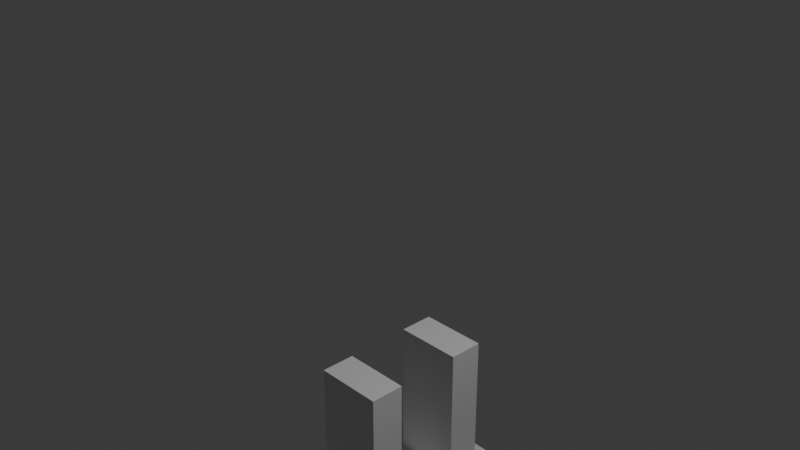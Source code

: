 # Source: karakter.blend  (saved by Blender 5.0.119; exported with 4.5.12 LTS)
import bpy
from mathutils import Matrix  # noqa: F401  (used for matrix-valued properties, if any)

bpy.ops.wm.read_factory_settings(use_empty=True)
scene = bpy.context.scene
scene.name = 'Scene'

# ---- collections
col_collection = bpy.data.collections.new('Collection'); scene.collection.children.link(col_collection)

# ---- world
world_world = bpy.data.worlds.new('World'); scene.world = world_world
world_world.use_nodes = True; world_world.node_tree.nodes.clear()
_N = world_world.node_tree.nodes; _L = world_world.node_tree.links
n0 = _N.new('ShaderNodeOutputWorld'); n0.name = 'World Output'; n0.location = (200, 100)
n1 = _N.new('ShaderNodeBackground'); n1.name = 'Background'; n1.location = (-200, 100)
n1.inputs[0].default_value = (0.05088, 0.05088, 0.05088, 1.0)
_L.new(n1.outputs[0], n0.inputs[0])
n0.is_active_output = True
world_world.color = (0.05088, 0.05088, 0.05088)
world_world.sun_shadow_jitter_overblur = 0.0

# ---- cameras
cam_camera = bpy.data.cameras.new('Camera')
cam_camera.clip_end = 100.0
cam_camera.ortho_scale = 7.314

# ---- lights
light_light = bpy.data.lights.new('Light', 'POINT')
light_light.energy = 1000.0
light_light.shadow_soft_size = 0.1

# ---- meshes
me_k_p_001 = bpy.data.meshes.new('Küp.001')
me_k_p_001.from_pydata([(-1.0, -1.0, -1.0), (-1.0, -1.0, 1.0), (-1.0, 1.0, -1.0), (-1.0, 1.0, 1.0), (1.0, -1.0, -1.0), (1.0, -1.0, 1.0), (1.0, 1.0, -1.0), (1.0, 1.0, 1.0)], [], [(0, 1, 3, 2), (2, 3, 7, 6), (6, 7, 5, 4), (4, 5, 1, 0), (2, 6, 4, 0), (7, 3, 1, 5)])
_uv = me_k_p_001.uv_layers.new(name='UV Haritası')
_uv.uv.foreach_set('vector', [0.375, 0.0, 0.625, 0.0, 0.625, 0.25, 0.375, 0.25, 0.375, 0.25, 0.625, 0.25, 0.625, 0.5, 0.375, 0.5, 0.375, 0.5, 0.625, 0.5, 0.625, 0.75, 0.375, 0.75, 0.375, 0.75, 0.625, 0.75, 0.625, 1.0, 0.375, 1.0, 0.125, 0.5, 0.375, 0.5, 0.375, 0.75, 0.125, 0.75, 0.625, 0.5, 0.875, 0.5, 0.875, 0.75, 0.625, 0.75])
me_k_p_001.update()
me_k_p_002 = bpy.data.meshes.new('Küp.002')
me_k_p_002.from_pydata([(-1.0, -1.0, -1.0), (-1.0, -1.0, 1.0), (-1.0, 1.0, -1.0), (-1.0, 1.0, 1.0), (1.0, -1.0, -1.0), (1.0, -1.0, 1.0), (1.0, 1.0, -1.0), (1.0, 1.0, 1.0)], [], [(0, 1, 3, 2), (2, 3, 7, 6), (6, 7, 5, 4), (4, 5, 1, 0), (2, 6, 4, 0), (7, 3, 1, 5)])
_uv = me_k_p_002.uv_layers.new(name='UV Haritası')
_uv.uv.foreach_set('vector', [0.375, 0.0, 0.625, 0.0, 0.625, 0.25, 0.375, 0.25, 0.375, 0.25, 0.625, 0.25, 0.625, 0.5, 0.375, 0.5, 0.375, 0.5, 0.625, 0.5, 0.625, 0.75, 0.375, 0.75, 0.375, 0.75, 0.625, 0.75, 0.625, 1.0, 0.375, 1.0, 0.125, 0.5, 0.375, 0.5, 0.375, 0.75, 0.125, 0.75, 0.625, 0.5, 0.875, 0.5, 0.875, 0.75, 0.625, 0.75])
me_k_p_002.update()
me_k_p_003 = bpy.data.meshes.new('Küp.003')
me_k_p_003.from_pydata([(-1.0, -1.0, -1.0), (-1.0, -1.0, 1.0), (-1.0, 1.0, -1.0), (-1.0, 1.0, 1.0), (1.0, -1.0, -1.0), (1.0, -1.0, 1.0), (1.0, 1.0, -1.0), (1.0, 1.0, 1.0)], [], [(0, 1, 3, 2), (2, 3, 7, 6), (6, 7, 5, 4), (4, 5, 1, 0), (2, 6, 4, 0), (7, 3, 1, 5)])
_uv = me_k_p_003.uv_layers.new(name='UV Haritası')
_uv.uv.foreach_set('vector', [0.375, 0.0, 0.625, 0.0, 0.625, 0.25, 0.375, 0.25, 0.375, 0.25, 0.625, 0.25, 0.625, 0.5, 0.375, 0.5, 0.375, 0.5, 0.625, 0.5, 0.625, 0.75, 0.375, 0.75, 0.375, 0.75, 0.625, 0.75, 0.625, 1.0, 0.375, 1.0, 0.125, 0.5, 0.375, 0.5, 0.375, 0.75, 0.125, 0.75, 0.625, 0.5, 0.875, 0.5, 0.875, 0.75, 0.625, 0.75])
me_k_p_003.update()
me_k_p_004 = bpy.data.meshes.new('Küp.004')
me_k_p_004.from_pydata([(-1.0, -1.0, -1.0), (-1.0, -1.0, 1.0), (-1.0, 1.0, -1.0), (-1.0, 1.0, 1.0), (1.0, -1.0, -1.0), (1.0, -1.0, 1.0), (1.0, 1.0, -1.0), (1.0, 1.0, 1.0)], [], [(0, 1, 3, 2), (2, 3, 7, 6), (6, 7, 5, 4), (4, 5, 1, 0), (2, 6, 4, 0), (7, 3, 1, 5)])
_uv = me_k_p_004.uv_layers.new(name='UV Haritası')
_uv.uv.foreach_set('vector', [0.375, 0.0, 0.625, 0.0, 0.625, 0.25, 0.375, 0.25, 0.375, 0.25, 0.625, 0.25, 0.625, 0.5, 0.375, 0.5, 0.375, 0.5, 0.625, 0.5, 0.625, 0.75, 0.375, 0.75, 0.375, 0.75, 0.625, 0.75, 0.625, 1.0, 0.375, 1.0, 0.125, 0.5, 0.375, 0.5, 0.375, 0.75, 0.125, 0.75, 0.625, 0.5, 0.875, 0.5, 0.875, 0.75, 0.625, 0.75])
me_k_p_004.update()
me_k_p_005 = bpy.data.meshes.new('Küp.005')
me_k_p_005.from_pydata([(-1.0, -1.0, -1.0), (-1.0, -1.0, 1.0), (-1.0, 1.0, -1.0), (-1.0, 1.0, 1.0), (1.0, -1.0, -1.0), (1.0, -1.0, 1.0), (1.0, 1.0, -1.0), (1.0, 1.0, 1.0)], [], [(0, 1, 3, 2), (2, 3, 7, 6), (6, 7, 5, 4), (4, 5, 1, 0), (2, 6, 4, 0), (7, 3, 1, 5)])
_uv = me_k_p_005.uv_layers.new(name='UV Haritası')
_uv.uv.foreach_set('vector', [0.375, 0.0, 0.625, 0.0, 0.625, 0.25, 0.375, 0.25, 0.375, 0.25, 0.625, 0.25, 0.625, 0.5, 0.375, 0.5, 0.375, 0.5, 0.625, 0.5, 0.625, 0.75, 0.375, 0.75, 0.375, 0.75, 0.625, 0.75, 0.625, 1.0, 0.375, 1.0, 0.125, 0.5, 0.375, 0.5, 0.375, 0.75, 0.125, 0.75, 0.625, 0.5, 0.875, 0.5, 0.875, 0.75, 0.625, 0.75])
me_k_p_005.update()
me_k_p_006 = bpy.data.meshes.new('Küp.006')
me_k_p_006.from_pydata([(-1.0, -1.0, -1.0), (-1.0, -1.0, 1.0), (-1.0, 1.0, -1.0), (-1.0, 1.0, 1.0), (1.0, -1.0, -1.0), (1.0, -1.0, 1.0), (1.0, 1.0, -1.0), (1.0, 1.0, 1.0)], [], [(0, 1, 3, 2), (2, 3, 7, 6), (6, 7, 5, 4), (4, 5, 1, 0), (2, 6, 4, 0), (7, 3, 1, 5)])
_uv = me_k_p_006.uv_layers.new(name='UV Haritası')
_uv.uv.foreach_set('vector', [0.375, 0.0, 0.625, 0.0, 0.625, 0.25, 0.375, 0.25, 0.375, 0.25, 0.625, 0.25, 0.625, 0.5, 0.375, 0.5, 0.375, 0.5, 0.625, 0.5, 0.625, 0.75, 0.375, 0.75, 0.375, 0.75, 0.625, 0.75, 0.625, 1.0, 0.375, 1.0, 0.125, 0.5, 0.375, 0.5, 0.375, 0.75, 0.125, 0.75, 0.625, 0.5, 0.875, 0.5, 0.875, 0.75, 0.625, 0.75])
me_k_p_006.update()

# ---- objects
ob_light = bpy.data.objects.new('Light', light_light)
ob_camera = bpy.data.objects.new('Camera', cam_camera)
ob_k_p = bpy.data.objects.new('Küp', me_k_p_001)
ob_k_p_001 = bpy.data.objects.new('Küp.001', me_k_p_002)
ob_k_p_002 = bpy.data.objects.new('Küp.002', me_k_p_003)
ob_k_p_003 = bpy.data.objects.new('Küp.003', me_k_p_004)
ob_k_p_004 = bpy.data.objects.new('Küp.004', me_k_p_005)
ob_k_p_005 = bpy.data.objects.new('Küp.005', me_k_p_006)

# ---- transforms, parenting, visibility, modifiers, constraints
ob_light.location = (4.076, 1.005, 5.904)
ob_light.rotation_euler = (0.6503, 0.05522, 1.866)
ob_light.lock_rotations_4d = False
ob_light.empty_display_type = 'ARROWS'
ob_light.color = (0.0, 0.0, 0.0, 0.0)
ob_light.lineart.crease_threshold = 0.0
ob_camera.location = (7.359, -6.926, 4.958)
ob_camera.rotation_euler = (1.109, 0.0, 0.8149)
ob_camera.lock_rotations_4d = False
ob_camera.empty_display_type = 'ARROWS'
ob_camera.color = (0.0, 0.0, 0.0, 0.0)
ob_camera.display_type = 'WIRE'
ob_camera.lineart.crease_threshold = 0.0
ob_k_p.location = (0.0, 0.0, -5.0)
ob_k_p.scale = (0.585, 1.083, 1.705)
ob_k_p_001.location = (0.0, 0.6342, -2.675)
ob_k_p_001.scale = (0.3914, 0.2, 1.0)
ob_k_p_002.location = (0.0, 1.342, -5.607)
ob_k_p_002.scale = (0.3914, 0.2, 1.0)
ob_k_p_003.location = (0.0, -1.341, -5.607)
ob_k_p_003.scale = (0.3914, 0.2, 1.0)
ob_k_p_004.location = (0.0, -0.5335, -2.687)
ob_k_p_004.scale = (0.3914, 0.2, 1.0)
ob_k_p_005.location = (0.06372, 0.06436, -7.441)
ob_k_p_005.scale = (0.5465, 0.5465, 0.5465)

# ---- collection membership
col_collection.objects.link(ob_light)
col_collection.objects.link(ob_camera)
col_collection.objects.link(ob_k_p)
col_collection.objects.link(ob_k_p_001)
col_collection.objects.link(ob_k_p_002)
col_collection.objects.link(ob_k_p_003)
col_collection.objects.link(ob_k_p_004)
col_collection.objects.link(ob_k_p_005)

# ---- scene / render settings (as saved in the file)
scene.camera = ob_camera
scene.frame_start = 1; scene.frame_end = 250; scene.frame_set(1)
scene.render.engine = 'BLENDER_EEVEE_NEXT'
scene.render.bake_bias = 0.0
scene.render.bake_samples = 0
scene.cycles.sampling_pattern = 'TABULATED_SOBOL'
scene.eevee.use_volume_custom_range = False
bpy.context.view_layer.update()
